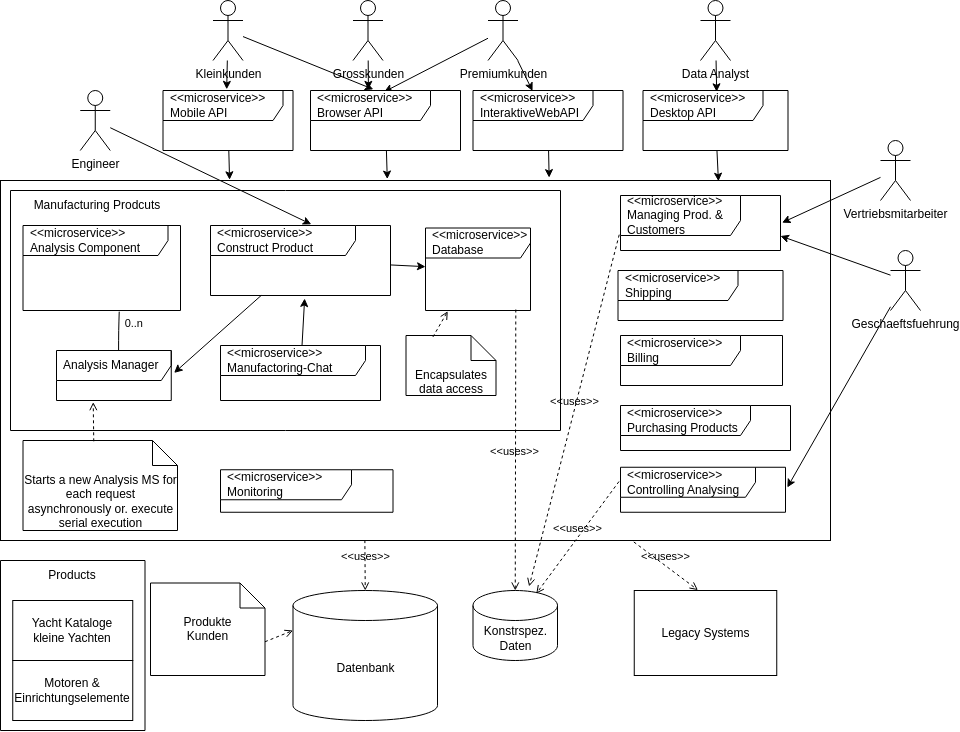

The diagram above was exported from draw.io. Its source (the exported page's mxGraphModel, read from the mxfile embedded in the PNG):
<mxGraphModel dx="1084" dy="-200" grid="1" gridSize="10" guides="1" tooltips="1" connect="1" arrows="1" fold="1" page="1" pageScale="1" pageWidth="850" pageHeight="1100" math="0" shadow="0">
  <root>
    <mxCell id="0" />
    <mxCell id="1" parent="0" />
    <mxCell id="8" value="`" style="rounded=0;whiteSpace=wrap;html=1;" parent="1" vertex="1">
      <mxGeometry y="1370" width="830" height="360" as="geometry" />
    </mxCell>
    <mxCell id="10" value="&amp;lt;&amp;lt;microservice&amp;gt;&amp;gt; Purchasing Products" style="shape=umlFrame;whiteSpace=wrap;html=1;width=130;height=30;boundedLbl=1;verticalAlign=middle;align=left;spacingLeft=5;" parent="1" vertex="1">
      <mxGeometry x="620" y="1595" width="170" height="45" as="geometry" />
    </mxCell>
    <mxCell id="11" value="&amp;lt;&amp;lt;microservice&amp;gt;&amp;gt; Controlling Analysing" style="shape=umlFrame;whiteSpace=wrap;html=1;width=135;height=30;boundedLbl=1;verticalAlign=middle;align=left;spacingLeft=5;" parent="1" vertex="1">
      <mxGeometry x="620" y="1656.75" width="165" height="45" as="geometry" />
    </mxCell>
    <mxCell id="12" value="&amp;lt;&amp;lt;microservice&amp;gt;&amp;gt; Shipping" style="shape=umlFrame;whiteSpace=wrap;html=1;width=120;height=30;boundedLbl=1;verticalAlign=middle;align=left;spacingLeft=5;" parent="1" vertex="1">
      <mxGeometry x="617.5" y="1460" width="165" height="50" as="geometry" />
    </mxCell>
    <mxCell id="13" value="&amp;lt;&amp;lt;microservice&amp;gt;&amp;gt; Managing Prod. &amp;amp; Customers" style="shape=umlFrame;whiteSpace=wrap;html=1;width=120;height=40;boundedLbl=1;verticalAlign=middle;align=left;spacingLeft=5;" parent="1" vertex="1">
      <mxGeometry x="620" y="1385" width="160" height="55" as="geometry" />
    </mxCell>
    <mxCell id="14" value="&amp;lt;&amp;lt;microservice&amp;gt;&amp;gt; Billing" style="shape=umlFrame;whiteSpace=wrap;html=1;width=120;height=30;boundedLbl=1;verticalAlign=middle;align=left;spacingLeft=5;" parent="1" vertex="1">
      <mxGeometry x="620" y="1525" width="162" height="50" as="geometry" />
    </mxCell>
    <mxCell id="15" style="edgeStyle=none;html=1;entryX=0.508;entryY=0.022;entryDx=0;entryDy=0;entryPerimeter=0;" parent="1" source="16" target="29" edge="1">
      <mxGeometry relative="1" as="geometry" />
    </mxCell>
    <mxCell id="16" value="Data Analyst" style="shape=umlActor;verticalLabelPosition=bottom;verticalAlign=top;html=1;" parent="1" vertex="1">
      <mxGeometry x="700" y="1190" width="30" height="60" as="geometry" />
    </mxCell>
    <mxCell id="17" value="Legacy Systems" style="rounded=0;whiteSpace=wrap;html=1;" parent="1" vertex="1">
      <mxGeometry x="633.75" y="1780" width="142.5" height="85" as="geometry" />
    </mxCell>
    <mxCell id="18" value="&amp;lt;&amp;lt;uses&amp;gt;&amp;gt;" style="html=1;verticalAlign=bottom;labelBackgroundColor=none;endArrow=open;endFill=0;dashed=1;entryX=0.447;entryY=-0.005;entryDx=0;entryDy=0;entryPerimeter=0;exitX=0.763;exitY=1.004;exitDx=0;exitDy=0;exitPerimeter=0;" parent="1" source="8" target="17" edge="1">
      <mxGeometry width="160" relative="1" as="geometry">
        <mxPoint x="758" y="1582" as="sourcePoint" />
        <mxPoint x="528" y="1580" as="targetPoint" />
      </mxGeometry>
    </mxCell>
    <mxCell id="19" style="edgeStyle=none;html=1;entryX=0.386;entryY=-0.019;entryDx=0;entryDy=0;entryPerimeter=0;" parent="1" source="20" target="28" edge="1">
      <mxGeometry relative="1" as="geometry" />
    </mxCell>
    <mxCell id="20" value="Grosskunden" style="shape=umlActor;verticalLabelPosition=bottom;verticalAlign=top;html=1;" parent="1" vertex="1">
      <mxGeometry x="352.5" y="1190" width="30" height="60" as="geometry" />
    </mxCell>
    <mxCell id="21" style="edgeStyle=none;html=1;entryX=0.49;entryY=-0.019;entryDx=0;entryDy=0;entryPerimeter=0;" parent="1" source="23" target="27" edge="1">
      <mxGeometry relative="1" as="geometry" />
    </mxCell>
    <mxCell id="22" style="edgeStyle=none;html=1;entryX=0.419;entryY=-0.019;entryDx=0;entryDy=0;entryPerimeter=0;" parent="1" source="23" target="28" edge="1">
      <mxGeometry relative="1" as="geometry" />
    </mxCell>
    <mxCell id="23" value="Kleinkunden&lt;span style=&quot;color: rgba(0, 0, 0, 0); font-family: monospace; font-size: 0px; text-align: start;&quot;&gt;%3CmxGraphModel%3E%3Croot%3E%3CmxCell%20id%3D%220%22%2F%3E%3CmxCell%20id%3D%221%22%20parent%3D%220%22%2F%3E%3CmxCell%20id%3D%222%22%20value%3D%22Grosskunden%22%20style%3D%22shape%3DumlActor%3BverticalLabelPosition%3Dbottom%3BverticalAlign%3Dtop%3Bhtml%3D1%3B%22%20vertex%3D%221%22%20parent%3D%221%22%3E%3CmxGeometry%20x%3D%22160%22%20y%3D%2270%22%20width%3D%2230%22%20height%3D%2260%22%20as%3D%22geometry%22%2F%3E%3C%2FmxCell%3E%3C%2Froot%3E%3C%2FmxGraphModel%3E&lt;/span&gt;" style="shape=umlActor;verticalLabelPosition=bottom;verticalAlign=top;html=1;" parent="1" vertex="1">
      <mxGeometry x="212.5" y="1190" width="30" height="60" as="geometry" />
    </mxCell>
    <mxCell id="24" style="edgeStyle=none;html=1;entryX=0.491;entryY=0.022;entryDx=0;entryDy=0;entryPerimeter=0;" parent="1" source="26" target="28" edge="1">
      <mxGeometry relative="1" as="geometry" />
    </mxCell>
    <mxCell id="25" style="edgeStyle=none;html=1;entryX=0.397;entryY=0.008;entryDx=0;entryDy=0;entryPerimeter=0;" parent="1" source="26" target="30" edge="1">
      <mxGeometry relative="1" as="geometry" />
    </mxCell>
    <mxCell id="26" value="Premiumkunden" style="shape=umlActor;verticalLabelPosition=bottom;verticalAlign=top;html=1;" parent="1" vertex="1">
      <mxGeometry x="487.5" y="1190" width="30" height="60" as="geometry" />
    </mxCell>
    <mxCell id="88" style="edgeStyle=none;html=1;entryX=0.276;entryY=-0.002;entryDx=0;entryDy=0;entryPerimeter=0;" parent="1" source="27" target="8" edge="1">
      <mxGeometry relative="1" as="geometry" />
    </mxCell>
    <mxCell id="27" value="&amp;lt;&amp;lt;microservice&amp;gt;&amp;gt; Mobile API" style="shape=umlFrame;whiteSpace=wrap;html=1;width=120;height=30;boundedLbl=1;verticalAlign=middle;align=left;spacingLeft=5;" parent="1" vertex="1">
      <mxGeometry x="162.5" y="1280" width="130" height="60" as="geometry" />
    </mxCell>
    <mxCell id="89" style="edgeStyle=none;html=1;entryX=0.466;entryY=-0.004;entryDx=0;entryDy=0;entryPerimeter=0;" parent="1" source="28" target="8" edge="1">
      <mxGeometry relative="1" as="geometry" />
    </mxCell>
    <mxCell id="28" value="&amp;lt;&amp;lt;microservice&amp;gt;&amp;gt; Browser API" style="shape=umlFrame;whiteSpace=wrap;html=1;width=120;height=30;boundedLbl=1;verticalAlign=middle;align=left;spacingLeft=5;" parent="1" vertex="1">
      <mxGeometry x="310" y="1280" width="150" height="60" as="geometry" />
    </mxCell>
    <mxCell id="91" style="edgeStyle=none;html=1;entryX=0.865;entryY=0.002;entryDx=0;entryDy=0;entryPerimeter=0;" parent="1" source="29" target="8" edge="1">
      <mxGeometry relative="1" as="geometry" />
    </mxCell>
    <mxCell id="29" value="&amp;lt;&amp;lt;microservice&amp;gt;&amp;gt; Desktop API" style="shape=umlFrame;whiteSpace=wrap;html=1;width=120;height=30;boundedLbl=1;verticalAlign=middle;align=left;spacingLeft=5;" parent="1" vertex="1">
      <mxGeometry x="642.5" y="1280" width="145" height="60" as="geometry" />
    </mxCell>
    <mxCell id="90" style="edgeStyle=none;html=1;entryX=0.661;entryY=-0.008;entryDx=0;entryDy=0;entryPerimeter=0;" parent="1" source="30" target="8" edge="1">
      <mxGeometry relative="1" as="geometry" />
    </mxCell>
    <mxCell id="30" value="&amp;lt;&amp;lt;microservice&amp;gt;&amp;gt; InteraktiveWebAPI" style="shape=umlFrame;whiteSpace=wrap;html=1;width=120;height=30;boundedLbl=1;verticalAlign=middle;align=left;spacingLeft=5;" parent="1" vertex="1">
      <mxGeometry x="472.5" y="1280" width="150" height="60" as="geometry" />
    </mxCell>
    <mxCell id="33" value="Datenbank" style="shape=cylinder3;whiteSpace=wrap;html=1;boundedLbl=1;backgroundOutline=1;size=15;" parent="1" vertex="1">
      <mxGeometry x="292.5" y="1780" width="144.5" height="130" as="geometry" />
    </mxCell>
    <mxCell id="34" value="Produkte&lt;br&gt;Kunden" style="shape=note2;boundedLbl=1;whiteSpace=wrap;html=1;size=25;verticalAlign=top;align=center;" parent="1" vertex="1">
      <mxGeometry x="150" y="1772.5" width="114.5" height="92.5" as="geometry" />
    </mxCell>
    <mxCell id="35" value="&amp;lt;&amp;lt;uses&amp;gt;&amp;gt;" style="html=1;verticalAlign=bottom;labelBackgroundColor=none;endArrow=open;endFill=0;dashed=1;entryX=0.5;entryY=0;entryDx=0;entryDy=0;entryPerimeter=0;exitX=0.439;exitY=0.999;exitDx=0;exitDy=0;exitPerimeter=0;" parent="1" source="8" target="33" edge="1">
      <mxGeometry width="160" relative="1" as="geometry">
        <mxPoint x="300.12" y="1630" as="sourcePoint" />
        <mxPoint x="300.87999999999977" y="1767.9599999999998" as="targetPoint" />
      </mxGeometry>
    </mxCell>
    <mxCell id="38" value="" style="swimlane;startSize=0;" parent="1" vertex="1">
      <mxGeometry y="1750" width="144.5" height="170" as="geometry">
        <mxRectangle x="98" y="1850" width="50" height="40" as="alternateBounds" />
      </mxGeometry>
    </mxCell>
    <mxCell id="31" value="Motoren &amp;amp; Einrichtungselemente" style="rounded=0;whiteSpace=wrap;html=1;" parent="38" vertex="1">
      <mxGeometry x="12.25" y="100" width="120" height="60" as="geometry" />
    </mxCell>
    <mxCell id="32" value="Yacht Kataloge&lt;br&gt;kleine Yachten" style="rounded=0;whiteSpace=wrap;html=1;" parent="38" vertex="1">
      <mxGeometry x="12.25" y="40" width="120" height="60" as="geometry" />
    </mxCell>
    <mxCell id="39" value="Products" style="text;html=1;strokeColor=none;fillColor=none;align=center;verticalAlign=middle;whiteSpace=wrap;rounded=0;" parent="38" vertex="1">
      <mxGeometry x="42.25" width="60" height="30" as="geometry" />
    </mxCell>
    <mxCell id="40" value="" style="html=1;verticalAlign=bottom;labelBackgroundColor=none;endArrow=open;endFill=0;dashed=1;entryX=0;entryY=0;entryDx=0;entryDy=40;entryPerimeter=0;exitX=0;exitY=0;exitDx=114.5;exitDy=58.75;exitPerimeter=0;" parent="1" source="34" target="33" edge="1">
      <mxGeometry width="160" relative="1" as="geometry">
        <mxPoint x="270" y="1800" as="sourcePoint" />
        <mxPoint x="234.88" y="2170" as="targetPoint" />
      </mxGeometry>
    </mxCell>
    <mxCell id="42" value="" style="swimlane;startSize=0;" parent="1" vertex="1">
      <mxGeometry x="10" y="1380" width="550" height="240" as="geometry">
        <mxRectangle x="10" y="1380" width="50" height="40" as="alternateBounds" />
      </mxGeometry>
    </mxCell>
    <mxCell id="45" value="Manufacturing Prodcuts" style="text;html=1;strokeColor=none;fillColor=none;align=center;verticalAlign=middle;whiteSpace=wrap;rounded=0;" parent="42" vertex="1">
      <mxGeometry x="13" width="147.75" height="30" as="geometry" />
    </mxCell>
    <mxCell id="41" value="&amp;lt;&amp;lt;microservice&amp;gt;&amp;gt;&amp;nbsp;&lt;br&gt;Analysis Component" style="shape=umlFrame;whiteSpace=wrap;html=1;width=145;height=30;boundedLbl=1;verticalAlign=middle;align=left;spacingLeft=5;" parent="42" vertex="1">
      <mxGeometry x="12.5" y="35" width="157.5" height="85" as="geometry" />
    </mxCell>
    <mxCell id="57" value="" style="edgeStyle=none;html=1;entryX=1.025;entryY=0.448;entryDx=0;entryDy=0;entryPerimeter=0;" parent="42" source="51" target="58" edge="1">
      <mxGeometry relative="1" as="geometry">
        <mxPoint x="270" y="80" as="targetPoint" />
      </mxGeometry>
    </mxCell>
    <mxCell id="51" value="&amp;lt;&amp;lt;microservice&amp;gt;&amp;gt;&amp;nbsp;&lt;br&gt;Construct Product" style="shape=umlFrame;whiteSpace=wrap;html=1;width=145;height=30;boundedLbl=1;verticalAlign=middle;align=left;spacingLeft=5;" parent="42" vertex="1">
      <mxGeometry x="200" y="35" width="180" height="70" as="geometry" />
    </mxCell>
    <mxCell id="53" value="" style="endArrow=none;html=1;rounded=0;align=center;verticalAlign=top;endFill=0;labelBackgroundColor=none;endSize=2;entryX=-0.019;entryY=0.534;entryDx=0;entryDy=0;entryPerimeter=0;startArrow=none;" parent="42" edge="1">
      <mxGeometry relative="1" as="geometry">
        <mxPoint x="254.5" y="82.78960817717211" as="sourcePoint" />
        <mxPoint x="254.65200000000004" y="82.77200000000016" as="targetPoint" />
      </mxGeometry>
    </mxCell>
    <mxCell id="58" value="Analysis Manager" style="shape=umlFrame;whiteSpace=wrap;html=1;width=145;height=30;boundedLbl=1;verticalAlign=middle;align=left;spacingLeft=5;" parent="42" vertex="1">
      <mxGeometry x="46" y="160" width="114.75" height="50" as="geometry" />
    </mxCell>
    <mxCell id="63" value="&amp;lt;&amp;lt;microservice&amp;gt;&amp;gt;&amp;nbsp;&lt;br&gt;Manufactoring-Chat" style="shape=umlFrame;whiteSpace=wrap;html=1;width=145;height=30;boundedLbl=1;verticalAlign=middle;align=left;spacingLeft=5;" parent="42" vertex="1">
      <mxGeometry x="210" y="155" width="160" height="55" as="geometry" />
    </mxCell>
    <mxCell id="65" style="edgeStyle=none;html=1;entryX=0.523;entryY=1.043;entryDx=0;entryDy=0;entryPerimeter=0;" parent="42" source="63" target="51" edge="1">
      <mxGeometry relative="1" as="geometry" />
    </mxCell>
    <mxCell id="67" value="" style="endArrow=none;html=1;edgeStyle=orthogonalEdgeStyle;exitX=0.541;exitY=-0.007;exitDx=0;exitDy=0;exitPerimeter=0;entryX=0.611;entryY=1.013;entryDx=0;entryDy=0;entryPerimeter=0;" parent="42" source="58" target="41" edge="1">
      <mxGeometry relative="1" as="geometry">
        <mxPoint x="430" y="280" as="sourcePoint" />
        <mxPoint x="590" y="280" as="targetPoint" />
      </mxGeometry>
    </mxCell>
    <mxCell id="69" value="0..n" style="edgeLabel;resizable=0;html=1;align=right;verticalAlign=bottom;" parent="67" connectable="0" vertex="1">
      <mxGeometry x="1" relative="1" as="geometry">
        <mxPoint x="24" y="19" as="offset" />
      </mxGeometry>
    </mxCell>
    <mxCell id="61" value="Starts a new Analysis MS for each request asynchronously or. execute serial execution" style="shape=note2;boundedLbl=1;whiteSpace=wrap;html=1;size=25;verticalAlign=top;align=center;" parent="1" vertex="1">
      <mxGeometry x="22.5" y="1630" width="154.5" height="90" as="geometry" />
    </mxCell>
    <mxCell id="62" value="" style="html=1;verticalAlign=bottom;labelBackgroundColor=none;endArrow=open;endFill=0;dashed=1;entryX=0.32;entryY=1.033;entryDx=0;entryDy=0;entryPerimeter=0;exitX=0.458;exitY=0.009;exitDx=0;exitDy=0;exitPerimeter=0;" parent="1" source="61" target="58" edge="1">
      <mxGeometry width="160" relative="1" as="geometry">
        <mxPoint x="95.50000000000011" y="1765.3" as="sourcePoint" />
        <mxPoint x="128.88" y="1740" as="targetPoint" />
      </mxGeometry>
    </mxCell>
    <mxCell id="71" value="&amp;lt;&amp;lt;microservice&amp;gt;&amp;gt; Monitoring" style="shape=umlFrame;whiteSpace=wrap;html=1;width=131;height=30;boundedLbl=1;verticalAlign=middle;align=left;spacingLeft=5;" parent="1" vertex="1">
      <mxGeometry x="220" y="1659.25" width="172.5" height="42.5" as="geometry" />
    </mxCell>
    <mxCell id="72" value="&amp;lt;&amp;lt;microservice&amp;gt;&amp;gt;&amp;nbsp;&lt;br&gt;Database" style="shape=umlFrame;whiteSpace=wrap;html=1;width=145;height=30;boundedLbl=1;verticalAlign=middle;align=left;spacingLeft=5;" parent="1" vertex="1">
      <mxGeometry x="425" y="1417.5" width="105" height="82.5" as="geometry" />
    </mxCell>
    <mxCell id="76" value="Konstrspez. Daten" style="shape=cylinder3;whiteSpace=wrap;html=1;boundedLbl=1;backgroundOutline=1;size=15;" parent="1" vertex="1">
      <mxGeometry x="472.5" y="1780" width="84.5" height="70" as="geometry" />
    </mxCell>
    <mxCell id="77" value="&amp;lt;&amp;lt;uses&amp;gt;&amp;gt;" style="html=1;verticalAlign=bottom;labelBackgroundColor=none;endArrow=open;endFill=0;dashed=1;entryX=0.5;entryY=0;entryDx=0;entryDy=0;entryPerimeter=0;exitX=0.86;exitY=0.988;exitDx=0;exitDy=0;exitPerimeter=0;" parent="1" source="72" target="76" edge="1">
      <mxGeometry x="0.0805" y="-1" width="160" relative="1" as="geometry">
        <mxPoint x="315.8899999999999" y="1978.2900000000002" as="sourcePoint" />
        <mxPoint x="352.02" y="1902.9900000000002" as="targetPoint" />
        <mxPoint as="offset" />
      </mxGeometry>
    </mxCell>
    <mxCell id="78" value="&amp;lt;&amp;lt;uses&amp;gt;&amp;gt;" style="html=1;verticalAlign=bottom;labelBackgroundColor=none;endArrow=open;endFill=0;dashed=1;entryX=0.664;entryY=-0.058;entryDx=0;entryDy=0;entryPerimeter=0;exitX=-0.008;exitY=0.712;exitDx=0;exitDy=0;exitPerimeter=0;" parent="1" source="13" target="76" edge="1">
      <mxGeometry width="160" relative="1" as="geometry">
        <mxPoint x="470.385" y="1555.25" as="sourcePoint" />
        <mxPoint x="542.2625" y="1771.6100000000001" as="targetPoint" />
      </mxGeometry>
    </mxCell>
    <mxCell id="79" value="Encapsulates data access" style="shape=note2;boundedLbl=1;whiteSpace=wrap;html=1;size=25;verticalAlign=top;align=center;" parent="1" vertex="1">
      <mxGeometry x="405.5" y="1525" width="90" height="60" as="geometry" />
    </mxCell>
    <mxCell id="80" value="" style="html=1;verticalAlign=bottom;labelBackgroundColor=none;endArrow=open;endFill=0;dashed=1;entryX=0.212;entryY=1.009;entryDx=0;entryDy=0;entryPerimeter=0;exitX=0.299;exitY=0.024;exitDx=0;exitDy=0;exitPerimeter=0;" parent="1" source="79" target="72" edge="1">
      <mxGeometry width="160" relative="1" as="geometry">
        <mxPoint x="525.3" y="1509.01" as="sourcePoint" />
        <mxPoint x="523.25" y="1770" as="targetPoint" />
      </mxGeometry>
    </mxCell>
    <mxCell id="83" value="&amp;lt;&amp;lt;uses&amp;gt;&amp;gt;" style="html=1;verticalAlign=bottom;labelBackgroundColor=none;endArrow=open;endFill=0;dashed=1;entryX=0.749;entryY=0.044;entryDx=0;entryDy=0;entryPerimeter=0;exitX=-0.009;exitY=0.317;exitDx=0;exitDy=0;exitPerimeter=0;" parent="1" source="11" target="76" edge="1">
      <mxGeometry width="160" relative="1" as="geometry">
        <mxPoint x="627.5699999999999" y="1483.3" as="sourcePoint" />
        <mxPoint x="539.5799999999999" y="1471.3075000000001" as="targetPoint" />
      </mxGeometry>
    </mxCell>
    <mxCell id="85" value="" style="edgeStyle=none;html=1;entryX=1.01;entryY=0.494;entryDx=0;entryDy=0;entryPerimeter=0;" parent="1" source="84" target="13" edge="1">
      <mxGeometry relative="1" as="geometry" />
    </mxCell>
    <mxCell id="84" value="Vertriebsmitarbeiter" style="shape=umlActor;verticalLabelPosition=bottom;verticalAlign=top;html=1;" parent="1" vertex="1">
      <mxGeometry x="880" y="1330" width="30" height="60" as="geometry" />
    </mxCell>
    <mxCell id="87" style="edgeStyle=none;html=1;entryX=0.56;entryY=-0.017;entryDx=0;entryDy=0;entryPerimeter=0;" parent="1" source="86" target="51" edge="1">
      <mxGeometry relative="1" as="geometry" />
    </mxCell>
    <mxCell id="86" value="Engineer" style="shape=umlActor;verticalLabelPosition=bottom;verticalAlign=top;html=1;" parent="1" vertex="1">
      <mxGeometry x="79.75" y="1280" width="30" height="60" as="geometry" />
    </mxCell>
    <mxCell id="93" style="edgeStyle=none;html=1;entryX=1;entryY=0.736;entryDx=0;entryDy=0;entryPerimeter=0;" parent="1" source="92" target="13" edge="1">
      <mxGeometry relative="1" as="geometry" />
    </mxCell>
    <mxCell id="95" value="" style="edgeStyle=none;html=1;entryX=1.011;entryY=0.449;entryDx=0;entryDy=0;entryPerimeter=0;" parent="1" source="92" target="11" edge="1">
      <mxGeometry relative="1" as="geometry" />
    </mxCell>
    <mxCell id="92" value="Geschaeftsfuehrung" style="shape=umlActor;verticalLabelPosition=bottom;verticalAlign=top;html=1;" parent="1" vertex="1">
      <mxGeometry x="890" y="1440" width="30" height="60" as="geometry" />
    </mxCell>
    <mxCell id="97" value="" style="edgeStyle=none;html=1;" edge="1" parent="1" source="51" target="72">
      <mxGeometry relative="1" as="geometry" />
    </mxCell>
  </root>
</mxGraphModel>